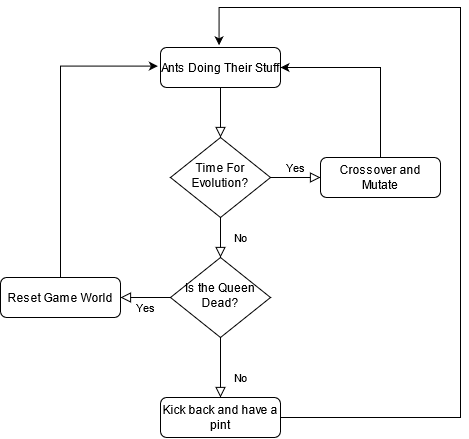

The diagram above was exported from draw.io. Its source (the exported page's mxGraphModel, read from the mxfile embedded in the PNG):
<mxGraphModel dx="1718" dy="936" grid="1" gridSize="10" guides="1" tooltips="1" connect="1" arrows="1" fold="1" page="1" pageScale="1" pageWidth="827" pageHeight="1169" math="0" shadow="0">
  <root>
    <mxCell id="WIyWlLk6GJQsqaUBKTNV-0" />
    <mxCell id="WIyWlLk6GJQsqaUBKTNV-1" parent="WIyWlLk6GJQsqaUBKTNV-0" />
    <mxCell id="WIyWlLk6GJQsqaUBKTNV-2" value="" style="rounded=0;html=1;jettySize=auto;orthogonalLoop=1;fontSize=11;endArrow=block;endFill=0;endSize=8;strokeWidth=1;shadow=0;labelBackgroundColor=none;edgeStyle=orthogonalEdgeStyle;" parent="WIyWlLk6GJQsqaUBKTNV-1" source="WIyWlLk6GJQsqaUBKTNV-3" target="WIyWlLk6GJQsqaUBKTNV-6" edge="1">
      <mxGeometry relative="1" as="geometry" />
    </mxCell>
    <mxCell id="WIyWlLk6GJQsqaUBKTNV-3" value="Ants Doing Their Stuff" style="rounded=1;whiteSpace=wrap;html=1;fontSize=12;glass=0;strokeWidth=1;shadow=0;" parent="WIyWlLk6GJQsqaUBKTNV-1" vertex="1">
      <mxGeometry x="160" y="80" width="120" height="40" as="geometry" />
    </mxCell>
    <mxCell id="WIyWlLk6GJQsqaUBKTNV-4" value="No" style="rounded=0;html=1;jettySize=auto;orthogonalLoop=1;fontSize=11;endArrow=block;endFill=0;endSize=8;strokeWidth=1;shadow=0;labelBackgroundColor=none;edgeStyle=orthogonalEdgeStyle;" parent="WIyWlLk6GJQsqaUBKTNV-1" source="WIyWlLk6GJQsqaUBKTNV-6" target="WIyWlLk6GJQsqaUBKTNV-10" edge="1">
      <mxGeometry y="20" relative="1" as="geometry">
        <mxPoint as="offset" />
      </mxGeometry>
    </mxCell>
    <mxCell id="WIyWlLk6GJQsqaUBKTNV-5" value="Yes" style="edgeStyle=orthogonalEdgeStyle;rounded=0;html=1;jettySize=auto;orthogonalLoop=1;fontSize=11;endArrow=block;endFill=0;endSize=8;strokeWidth=1;shadow=0;labelBackgroundColor=none;" parent="WIyWlLk6GJQsqaUBKTNV-1" source="WIyWlLk6GJQsqaUBKTNV-6" target="WIyWlLk6GJQsqaUBKTNV-7" edge="1">
      <mxGeometry y="10" relative="1" as="geometry">
        <mxPoint as="offset" />
      </mxGeometry>
    </mxCell>
    <mxCell id="WIyWlLk6GJQsqaUBKTNV-6" value="Time For Evolution?" style="rhombus;whiteSpace=wrap;html=1;shadow=0;fontFamily=Helvetica;fontSize=12;align=center;strokeWidth=1;spacing=6;spacingTop=-4;" parent="WIyWlLk6GJQsqaUBKTNV-1" vertex="1">
      <mxGeometry x="170" y="170" width="100" height="80" as="geometry" />
    </mxCell>
    <mxCell id="T9YVYnMIilME9urhxWQ_-1" style="edgeStyle=orthogonalEdgeStyle;rounded=0;orthogonalLoop=1;jettySize=auto;html=1;entryX=1;entryY=0.5;entryDx=0;entryDy=0;" edge="1" parent="WIyWlLk6GJQsqaUBKTNV-1" source="WIyWlLk6GJQsqaUBKTNV-7" target="WIyWlLk6GJQsqaUBKTNV-3">
      <mxGeometry relative="1" as="geometry">
        <mxPoint x="330" y="110" as="targetPoint" />
        <Array as="points">
          <mxPoint x="380" y="100" />
        </Array>
      </mxGeometry>
    </mxCell>
    <mxCell id="WIyWlLk6GJQsqaUBKTNV-7" value="Crossover and Mutate" style="rounded=1;whiteSpace=wrap;html=1;fontSize=12;glass=0;strokeWidth=1;shadow=0;" parent="WIyWlLk6GJQsqaUBKTNV-1" vertex="1">
      <mxGeometry x="320" y="190" width="120" height="40" as="geometry" />
    </mxCell>
    <mxCell id="WIyWlLk6GJQsqaUBKTNV-8" value="No" style="rounded=0;html=1;jettySize=auto;orthogonalLoop=1;fontSize=11;endArrow=block;endFill=0;endSize=8;strokeWidth=1;shadow=0;labelBackgroundColor=none;edgeStyle=orthogonalEdgeStyle;" parent="WIyWlLk6GJQsqaUBKTNV-1" source="WIyWlLk6GJQsqaUBKTNV-10" target="WIyWlLk6GJQsqaUBKTNV-11" edge="1">
      <mxGeometry x="0.3333" y="20" relative="1" as="geometry">
        <mxPoint as="offset" />
      </mxGeometry>
    </mxCell>
    <mxCell id="WIyWlLk6GJQsqaUBKTNV-9" value="Yes" style="edgeStyle=orthogonalEdgeStyle;rounded=0;html=1;jettySize=auto;orthogonalLoop=1;fontSize=11;endArrow=block;endFill=0;endSize=8;strokeWidth=1;shadow=0;labelBackgroundColor=none;" parent="WIyWlLk6GJQsqaUBKTNV-1" source="WIyWlLk6GJQsqaUBKTNV-10" edge="1">
      <mxGeometry y="10" relative="1" as="geometry">
        <mxPoint as="offset" />
        <mxPoint x="120" y="330" as="targetPoint" />
      </mxGeometry>
    </mxCell>
    <mxCell id="WIyWlLk6GJQsqaUBKTNV-10" value="Is the Queen Dead?" style="rhombus;whiteSpace=wrap;html=1;shadow=0;fontFamily=Helvetica;fontSize=12;align=center;strokeWidth=1;spacing=6;spacingTop=-4;" parent="WIyWlLk6GJQsqaUBKTNV-1" vertex="1">
      <mxGeometry x="170" y="290" width="100" height="80" as="geometry" />
    </mxCell>
    <mxCell id="T9YVYnMIilME9urhxWQ_-3" style="edgeStyle=orthogonalEdgeStyle;rounded=0;orthogonalLoop=1;jettySize=auto;html=1;entryX=0.488;entryY=-0.055;entryDx=0;entryDy=0;entryPerimeter=0;" edge="1" parent="WIyWlLk6GJQsqaUBKTNV-1" source="WIyWlLk6GJQsqaUBKTNV-11" target="WIyWlLk6GJQsqaUBKTNV-3">
      <mxGeometry relative="1" as="geometry">
        <mxPoint x="220" y="40" as="targetPoint" />
        <Array as="points">
          <mxPoint x="460" y="450" />
          <mxPoint x="460" y="40" />
          <mxPoint x="219" y="40" />
        </Array>
      </mxGeometry>
    </mxCell>
    <mxCell id="WIyWlLk6GJQsqaUBKTNV-11" value="Kick back and have a pint" style="rounded=1;whiteSpace=wrap;html=1;fontSize=12;glass=0;strokeWidth=1;shadow=0;" parent="WIyWlLk6GJQsqaUBKTNV-1" vertex="1">
      <mxGeometry x="160" y="430" width="120" height="40" as="geometry" />
    </mxCell>
    <mxCell id="T9YVYnMIilME9urhxWQ_-2" style="edgeStyle=orthogonalEdgeStyle;rounded=0;orthogonalLoop=1;jettySize=auto;html=1;entryX=-0.022;entryY=0.465;entryDx=0;entryDy=0;entryPerimeter=0;" edge="1" parent="WIyWlLk6GJQsqaUBKTNV-1" source="WIyWlLk6GJQsqaUBKTNV-12" target="WIyWlLk6GJQsqaUBKTNV-3">
      <mxGeometry relative="1" as="geometry">
        <mxPoint x="60" y="50" as="targetPoint" />
        <Array as="points">
          <mxPoint x="60" y="99" />
        </Array>
      </mxGeometry>
    </mxCell>
    <mxCell id="WIyWlLk6GJQsqaUBKTNV-12" value="Reset Game World" style="rounded=1;whiteSpace=wrap;html=1;fontSize=12;glass=0;strokeWidth=1;shadow=0;" parent="WIyWlLk6GJQsqaUBKTNV-1" vertex="1">
      <mxGeometry y="310" width="120" height="40" as="geometry" />
    </mxCell>
  </root>
</mxGraphModel>